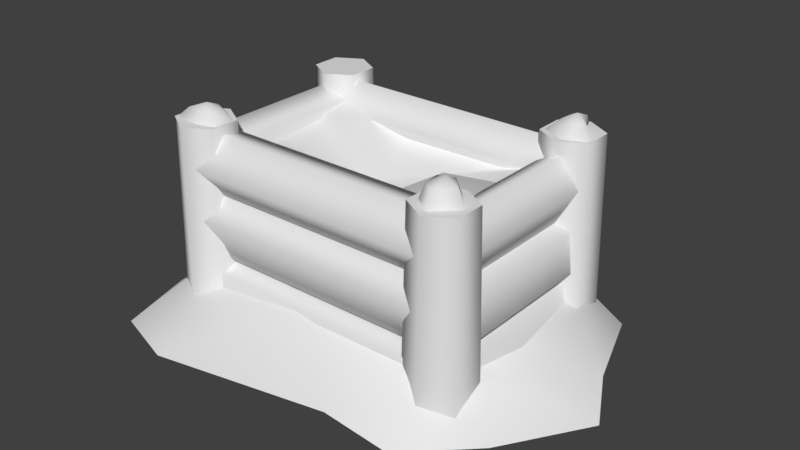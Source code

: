 # Source: tikiChest4.blend  (saved by Blender 2.80.75; exported with 4.5.12 LTS)
import bpy
from mathutils import Matrix  # noqa: F401  (used for matrix-valued properties, if any)

bpy.ops.wm.read_factory_settings(use_empty=True)
scene = bpy.context.scene
scene.name = 'Scene'

# ---- collections
col_collection_1 = bpy.data.collections.new('Collection 1'); scene.collection.children.link(col_collection_1)
col_collection_2 = bpy.data.collections.new('Collection 2'); scene.collection.children.link(col_collection_2)

# ---- materials (node trees are filled in below, after node groups)
mat_tikichest0 = bpy.data.materials.new('tikiChest0')
mat_tikichest0.alpha_threshold = 0.0
mat_tikichest0.use_transparent_shadow = False
mat_tikichest0.roughness = 0.5
mat_tikichest0.line_color = (0.0, 0.0, 0.0, 1.0)
mat_snow = bpy.data.materials.new('snow')
mat_snow.alpha_threshold = 0.0
mat_snow.use_transparent_shadow = False
mat_snow.roughness = 0.5

# ---- material node trees

# ---- world
world_world = bpy.data.worlds.new('World'); scene.world = world_world
world_world.color = (0.05088, 0.05088, 0.05088)
world_world.use_sun_shadow = False
world_world.sun_shadow_jitter_overblur = 0.0
world_world.cycles.sampling_method = 'MANUAL'

# ---- meshes
me_plane_001 = bpy.data.meshes.new('Plane.001')
me_plane_001.from_pydata([(-0.388, -0.1246, -0.06643), (0.388, -0.1246, -0.1241), (-0.3548, 0.3876, -0.02502), (0.388, 0.388, -0.04162), (-0.3676, 0.2233, -0.03876), (-0.3806, 0.04979, -0.04167), (0.3978, 0.06192, -0.1018), (0.3926, 0.2339, -0.02545), (0.01916, -0.126, -0.05343), (-0.1052, 0.4162, -0.04015), (-0.07501, 0.03471, -0.1322), (-0.1173, 0.1891, -0.1414), (0.4104, -0.08432, -0.3502), (0.4104, -0.1326, -0.2688), (0.4104, -0.2107, -0.2999), (0.4104, -0.2107, -0.4005), (0.4104, -0.1326, -0.4315), (0.4104, -0.09244, -0.2639), (0.4104, -0.1771, -0.2713), (0.4104, -0.229, -0.1791), (0.4104, -0.1764, -0.1146), (0.4104, -0.09198, -0.167), (0.4104, -0.1867, -0.1186), (0.4104, -0.2326, -0.06166), (0.4104, -0.1684, 0.007303), (0.4104, -0.08284, -0.006801), (0.4104, -0.0943, -0.08467), (0.4078, -0.05443, -0.4207), (0.3193, -0.1055, -0.4207), (0.3193, -0.2077, -0.4207), (0.4078, -0.2588, -0.4207), (0.4963, -0.2077, -0.4207), (0.4963, -0.1055, -0.4207), (0.4078, -0.06763, 0.0287), (0.3307, -0.1121, 0.0287), (0.3307, -0.2011, 0.0287), (0.4078, -0.2456, 0.0287), (0.4848, -0.2011, 0.0287), (0.4848, -0.1121, 0.0287), (0.4104, 0.3878, -0.2775), (0.4104, 0.3404, -0.3583), (0.4104, 0.3876, -0.4211), (0.4104, 0.4642, -0.3702), (0.4104, 0.4643, -0.306), (0.4104, 0.4231, -0.2833), (0.4104, 0.345, -0.2503), (0.4104, 0.345, -0.1433), (0.4104, 0.4231, -0.1103), (0.4104, 0.4714, -0.1968), (0.4104, 0.3104, -0.04724), (0.4104, 0.3681, 0.01499), (0.4104, 0.4706, -0.02094), (0.4104, 0.4764, -0.1054), (0.4104, 0.3774, -0.1216), (0.4078, 0.5013, -0.4207), (0.3193, 0.4502, -0.4207), (0.3193, 0.348, -0.4207), (0.4078, 0.2969, -0.4207), (0.4963, 0.348, -0.4207), (0.4963, 0.4502, -0.4207), (0.4078, 0.4881, 0.0287), (0.3307, 0.4436, 0.0287), (0.3307, 0.3546, 0.0287), (0.4078, 0.3101, 0.0287), (0.4848, 0.3546, 0.0287), (0.4848, 0.4436, 0.0287), (0.4533, -0.1542, -0.2894), (0.358, -0.1542, -0.266), (0.3237, -0.1542, -0.3437), (0.3977, -0.1542, -0.4232), (0.4778, -0.1542, -0.3946), (0.4697, -0.1542, -0.2608), (0.3864, -0.1542, -0.2773), (0.324, -0.1542, -0.192), (0.3688, -0.1542, -0.1227), (0.4588, -0.1542, -0.1652), (0.4219, -0.1542, -0.1484), (0.3438, -0.1542, -0.1203), (0.3438, -0.1542, -0.02936), (0.4219, -0.1542, -0.001249), (0.4702, -0.1542, -0.07484), (0.4533, 0.4263, -0.2894), (0.358, 0.4263, -0.266), (0.3237, 0.4263, -0.3437), (0.3977, 0.4263, -0.4232), (0.4778, 0.4263, -0.3946), (0.4697, 0.4263, -0.2608), (0.3864, 0.4263, -0.2773), (0.324, 0.4263, -0.192), (0.3688, 0.4263, -0.1227), (0.4588, 0.4263, -0.1652), (0.4219, 0.4263, -0.1484), (0.3438, 0.4263, -0.1203), (0.3438, 0.4263, -0.02936), (0.4219, 0.4263, -0.001249), (0.4702, 0.4263, -0.07484), (-0.388, -0.1246, -0.3824), (0.388, -0.1246, -0.3824), (-0.388, 0.388, -0.3824), (0.388, 0.388, -0.3824), (-0.388, 0.2172, -0.3824), (-0.388, 0.04631, -0.3824), (0.388, 0.04631, -0.3824), (0.388, 0.2172, -0.3824), (-0.4104, -0.08432, -0.3502), (-0.4104, -0.1326, -0.2688), (-0.4104, -0.2107, -0.2999), (-0.4104, -0.2107, -0.4005), (-0.4104, -0.1326, -0.4315), (-0.4104, -0.09244, -0.2639), (-0.4104, -0.1771, -0.2713), (-0.4104, -0.229, -0.1791), (-0.4104, -0.1764, -0.1146), (-0.4104, -0.09198, -0.167), (-0.4104, -0.1867, -0.1186), (-0.4104, -0.2326, -0.06166), (-0.4104, -0.1684, 0.007303), (-0.4104, -0.08284, -0.006801), (-0.4104, -0.0943, -0.08467), (-0.4078, -0.05443, -0.4207), (-0.3193, -0.1055, -0.4207), (-0.3193, -0.2077, -0.4207), (-0.4078, -0.2588, -0.4207), (-0.4963, -0.2077, -0.4207), (-0.4963, -0.1055, -0.4207), (-0.4078, -0.06763, 0.0287), (-0.3307, -0.1121, 0.0287), (-0.3307, -0.2011, 0.0287), (-0.4078, -0.2456, 0.0287), (-0.4848, -0.2011, 0.0287), (-0.4848, -0.1121, 0.0287), (-0.4104, 0.3878, -0.2775), (-0.4104, 0.3404, -0.3583), (-0.4104, 0.3876, -0.4211), (-0.4104, 0.4642, -0.3702), (-0.4104, 0.4643, -0.306), (-0.4104, 0.4231, -0.2833), (-0.4104, 0.345, -0.2503), (-0.4104, 0.345, -0.1433), (-0.4104, 0.4231, -0.1103), (-0.4104, 0.4714, -0.1968), (-0.4104, 0.3104, -0.04724), (-0.4104, 0.3681, 0.01499), (-0.4104, 0.4706, -0.02094), (-0.4104, 0.4764, -0.1054), (-0.4104, 0.3774, -0.1216), (-0.4078, 0.5013, -0.4207), (-0.3193, 0.4502, -0.4207), (-0.3193, 0.348, -0.4207), (-0.4078, 0.2969, -0.4207), (-0.4963, 0.348, -0.4207), (-0.4963, 0.4502, -0.4207), (-0.4078, 0.4881, 0.0287), (-0.3307, 0.4436, 0.0287), (-0.3307, 0.3546, 0.0287), (-0.4078, 0.3101, 0.0287), (-0.4848, 0.3546, 0.0287), (-0.4848, 0.4436, 0.0287), (-0.4533, -0.1542, -0.2894), (-0.358, -0.1542, -0.266), (-0.3237, -0.1542, -0.3437), (-0.3977, -0.1542, -0.4232), (-0.4778, -0.1542, -0.3946), (-0.4697, -0.1542, -0.2608), (-0.3864, -0.1542, -0.2773), (-0.324, -0.1542, -0.192), (-0.3688, -0.1542, -0.1227), (-0.4588, -0.1542, -0.1652), (-0.4219, -0.1542, -0.1484), (-0.3438, -0.1542, -0.1203), (-0.3438, -0.1542, -0.02936), (-0.4219, -0.1542, -0.001249), (-0.4702, -0.1542, -0.07484), (-0.4533, 0.4263, -0.2894), (-0.358, 0.4263, -0.266), (-0.3237, 0.4263, -0.3437), (-0.3977, 0.4263, -0.4232), (-0.4778, 0.4263, -0.3946), (-0.4697, 0.4263, -0.2608), (-0.3864, 0.4263, -0.2773), (-0.324, 0.4263, -0.192), (-0.3688, 0.4263, -0.1227), (-0.4588, 0.4263, -0.1652), (-0.4219, 0.4263, -0.1484), (-0.3438, 0.4263, -0.1203), (-0.3438, 0.4263, -0.02936), (-0.4219, 0.4263, -0.001249), (-0.4702, 0.4263, -0.07484)], [], [(11, 7, 3, 9), (8, 1, 6, 10), (10, 6, 7, 11), (5, 10, 11, 4), (0, 8, 10, 5), (4, 11, 9, 2), (104, 12, 16, 108), (107, 15, 14, 106), (113, 21, 17, 109), (108, 16, 15, 107), (106, 14, 13, 105), (111, 19, 20, 112), (118, 26, 22, 114), (132, 40, 39, 131), (109, 17, 18, 110), (115, 23, 24, 116), (110, 18, 19, 111), (117, 25, 26, 118), (114, 22, 23, 115), (116, 24, 25, 117), (112, 20, 21, 113), (32, 38, 37, 31), (30, 36, 35, 29), (28, 34, 33, 27), (27, 33, 38, 32), (31, 37, 36, 30), (29, 35, 34, 28), (34, 35, 36, 33), (37, 38, 33, 36), (131, 39, 43, 135), (134, 42, 41, 133), (140, 48, 44, 136), (135, 43, 42, 134), (133, 41, 40, 132), (138, 46, 47, 139), (145, 53, 49, 141), (136, 44, 45, 137), (142, 50, 51, 143), (137, 45, 46, 138), (144, 52, 53, 145), (141, 49, 50, 142), (143, 51, 52, 144), (139, 47, 48, 140), (59, 65, 64, 58), (57, 63, 62, 56), (55, 61, 60, 54), (54, 60, 65, 59), (58, 64, 63, 57), (56, 62, 61, 55), (61, 62, 63, 60), (64, 65, 60, 63), (67, 66, 81, 82), (72, 73, 88, 87), (68, 67, 82, 83), (73, 74, 89, 88), (69, 68, 83, 84), (74, 75, 90, 89), (70, 69, 84, 85), (71, 72, 87, 86), (66, 70, 85, 81), (80, 76, 91, 95), (78, 79, 94, 93), (79, 80, 95, 94), (77, 78, 93, 92), (76, 77, 92, 91), (75, 71, 86, 90), (100, 103, 99, 98), (96, 97, 102, 101), (101, 102, 103, 100), (124, 123, 129, 130), (122, 121, 127, 128), (120, 119, 125, 126), (119, 124, 130, 125), (123, 122, 128, 129), (121, 120, 126, 127), (126, 125, 128, 127), (129, 128, 125, 130), (151, 150, 156, 157), (149, 148, 154, 155), (147, 146, 152, 153), (146, 151, 157, 152), (150, 149, 155, 156), (148, 147, 153, 154), (153, 152, 155, 154), (156, 155, 152, 157), (159, 174, 173, 158), (164, 179, 180, 165), (160, 175, 174, 159), (165, 180, 181, 166), (161, 176, 175, 160), (166, 181, 182, 167), (162, 177, 176, 161), (163, 178, 179, 164), (158, 173, 177, 162), (172, 187, 183, 168), (170, 185, 186, 171), (171, 186, 187, 172), (169, 184, 185, 170), (168, 183, 184, 169), (167, 182, 178, 163), (105, 13, 12, 104)])
me_plane_001.polygons.foreach_set('use_smooth', [True] * 101)
_k = set([(33, 34), (33, 38), (34, 35), (35, 36), (36, 37), (37, 38), (60, 61), (60, 65), (61, 62), (62, 63), (63, 64), (64, 65), (125, 126), (125, 130), (126, 127), (127, 128), (128, 129), (129, 130), (152, 153), (152, 157), (153, 154), (154, 155), (155, 156), (156, 157)])
me_plane_001.attributes.new('sharp_edge', 'BOOLEAN', 'EDGE').data.foreach_set('value', [ (min(e.vertices), max(e.vertices)) in _k for e in me_plane_001.edges])
_uv = me_plane_001.uv_layers.new(name='UVMap')
_uv.uv.foreach_set('vector', [0.6228, 0.6005, 0.6314, 0.6013, 0.6313, 0.6044, 0.6214, 0.6046, 0.6243, 0.5938, 0.6316, 0.5941, 0.6316, 0.5979, 0.6238, 0.5974, 0.6238, 0.5974, 0.6316, 0.5979, 0.6314, 0.6013, 0.6228, 0.6005, 0.6162, 0.5971, 0.6238, 0.5974, 0.6228, 0.6005, 0.6162, 0.6006, 0.6162, 0.5936, 0.6243, 0.5938, 0.6238, 0.5974, 0.6162, 0.5971, 0.6162, 0.6006, 0.6228, 0.6005, 0.6214, 0.6046, 0.6164, 0.6039, 0.1087, 0.6706, 0.0849, 0.6305, 0.08041, 0.6562, 0.1291, 0.6416, 0.111, 0.6145, 0.1005, 0.6624, 0.118, 0.6401, 0.07205, 0.6264, 0.1079, 0.3399, 0.09416, 0.3179, 0.09153, 0.3322, 0.1191, 0.3237, 0.1291, 0.6416, 0.08041, 0.6562, 0.1005, 0.6624, 0.111, 0.6145, 0.07205, 0.6264, 0.118, 0.6401, 0.1088, 0.6214, 0.07205, 0.657, 0.08649, 0.3158, 0.1126, 0.3224, 0.1079, 0.3126, 0.08649, 0.332, 0.132, 0.8863, 0.1261, 0.915, 0.1359, 0.9, 0.1083, 0.8951, 0.1787, 0.6157, 0.155, 0.6081, 0.1758, 0.6033, 0.1674, 0.6267, 0.1191, 0.3237, 0.09153, 0.3322, 0.1025, 0.3354, 0.1091, 0.3086, 0.1083, 0.9108, 0.1313, 0.8903, 0.1153, 0.8961, 0.1322, 0.9188, 0.1091, 0.3086, 0.1025, 0.3354, 0.1126, 0.3224, 0.08649, 0.3158, 0.1433, 0.9015, 0.1144, 0.9111, 0.1261, 0.915, 0.132, 0.8863, 0.1083, 0.8951, 0.1359, 0.9, 0.1313, 0.8903, 0.1083, 0.9108, 0.1322, 0.9188, 0.1153, 0.8961, 0.1144, 0.9111, 0.1433, 0.9015, 0.08649, 0.332, 0.1079, 0.3126, 0.09416, 0.3179, 0.1079, 0.3399, 0.1396, 0.1259, 0.1403, 0.1315, 0.1413, 0.1302, 0.1361, 0.128, 0.1361, 0.1321, 0.1405, 0.1288, 0.1389, 0.1285, 0.1396, 0.1341, 0.143, 0.132, 0.1379, 0.1298, 0.1386, 0.1312, 0.143, 0.1279, 0.143, 0.1279, 0.1386, 0.1312, 0.1403, 0.1315, 0.1396, 0.1259, 0.1361, 0.128, 0.1413, 0.1302, 0.1405, 0.1288, 0.1361, 0.1321, 0.1396, 0.1341, 0.1389, 0.1285, 0.1379, 0.1298, 0.143, 0.132, 0.3896, 0.361, 0.3918, 0.361, 0.393, 0.363, 0.3885, 0.363, 0.3918, 0.3649, 0.3896, 0.3649, 0.3885, 0.363, 0.393, 0.363, 0.1674, 0.6267, 0.1758, 0.6033, 0.1839, 0.6206, 0.1561, 0.6207, 0.1578, 0.6126, 0.1765, 0.6304, 0.155, 0.6247, 0.1724, 0.6058, 0.136, 0.8762, 0.1212, 0.8512, 0.1447, 0.8601, 0.1209, 0.8819, 0.1561, 0.6207, 0.1839, 0.6206, 0.1765, 0.6304, 0.1578, 0.6126, 0.1724, 0.6058, 0.155, 0.6247, 0.155, 0.6081, 0.1787, 0.6157, 0.127, 0.8563, 0.1192, 0.8863, 0.1083, 0.8697, 0.1389, 0.8599, 0.07634, 0.4274, 0.06627, 0.3801, 0.05578, 0.4042, 0.1064, 0.4049, 0.1209, 0.8819, 0.1447, 0.8601, 0.1447, 0.8784, 0.1157, 0.8708, 0.1002, 0.3739, 0.07108, 0.4175, 0.09746, 0.4012, 0.05504, 0.3739, 0.1157, 0.8708, 0.1447, 0.8784, 0.1192, 0.8863, 0.127, 0.8563, 0.04498, 0.4028, 0.09207, 0.3823, 0.06627, 0.3801, 0.07634, 0.4274, 0.1064, 0.4049, 0.05578, 0.4042, 0.07108, 0.4175, 0.1002, 0.3739, 0.05504, 0.3739, 0.09746, 0.4012, 0.09207, 0.3823, 0.04498, 0.4028, 0.1389, 0.8599, 0.1083, 0.8697, 0.1212, 0.8512, 0.136, 0.8762, 0.1725, 0.1242, 0.1732, 0.1298, 0.1742, 0.1285, 0.1691, 0.1263, 0.1691, 0.1304, 0.1735, 0.1271, 0.1718, 0.1269, 0.1725, 0.1324, 0.176, 0.1303, 0.1708, 0.1281, 0.1716, 0.1296, 0.176, 0.1262, 0.176, 0.1262, 0.1716, 0.1296, 0.1732, 0.1298, 0.1725, 0.1242, 0.1691, 0.1263, 0.1742, 0.1285, 0.1735, 0.1271, 0.1691, 0.1304, 0.1725, 0.1324, 0.1718, 0.1269, 0.1708, 0.1281, 0.176, 0.1303, 0.3547, 0.6327, 0.3569, 0.6327, 0.3581, 0.6347, 0.3536, 0.6347, 0.3569, 0.6366, 0.3547, 0.6366, 0.3536, 0.6347, 0.3581, 0.6347, 0.1412, 0.3158, 0.1304, 0.3168, 0.1479, 0.3307, 0.1323, 0.3393, 0.1528, 0.6571, 0.1655, 0.6378, 0.1292, 0.6624, 0.1292, 0.623, 0.1434, 0.3239, 0.1412, 0.3158, 0.1323, 0.3393, 0.1191, 0.3295, 0.1655, 0.6378, 0.1565, 0.6256, 0.1571, 0.6699, 0.1292, 0.6624, 0.1332, 0.3316, 0.1434, 0.3239, 0.1191, 0.3295, 0.1269, 0.3086, 0.1565, 0.6256, 0.1376, 0.6359, 0.1781, 0.643, 0.1571, 0.6699, 0.1256, 0.3281, 0.1332, 0.3316, 0.1269, 0.3086, 0.1423, 0.3086, 0.137, 0.6556, 0.1528, 0.6571, 0.1292, 0.623, 0.1557, 0.6145, 0.1304, 0.3168, 0.1256, 0.3281, 0.1423, 0.3086, 0.1479, 0.3307, 0.1083, 0.8791, 0.08737, 0.907, 0.07951, 0.8793, 0.07941, 0.879, 0.05673, 0.8609, 0.08709, 0.8512, 0.07907, 0.879, 0.07896, 0.8793, 0.08709, 0.8512, 0.1083, 0.8791, 0.07941, 0.879, 0.07907, 0.879, 0.05673, 0.8977, 0.05673, 0.8609, 0.07896, 0.8793, 0.07924, 0.8795, 0.08737, 0.907, 0.05673, 0.8977, 0.07924, 0.8795, 0.07951, 0.8793, 0.1376, 0.6359, 0.137, 0.6556, 0.1557, 0.6145, 0.1781, 0.643, 0.48, 0.4505, 0.4859, 0.4505, 0.4859, 0.4518, 0.48, 0.4518, 0.4054, 0.1037, 0.4211, 0.1037, 0.4211, 0.1072, 0.4054, 0.1072, 0.395, 0.6587, 0.4032, 0.6587, 0.4032, 0.6605, 0.395, 0.6605, 0.1085, 0.119, 0.1115, 0.1137, 0.1144, 0.119, 0.1145, 0.1191, 0.1176, 0.1137, 0.1207, 0.119, 0.1147, 0.1189, 0.1145, 0.1189, 0.1176, 0.1242, 0.1116, 0.1242, 0.1147, 0.1191, 0.1148, 0.119, 0.1116, 0.1242, 0.1085, 0.119, 0.1145, 0.1191, 0.1147, 0.1191, 0.1115, 0.1137, 0.1176, 0.1137, 0.1145, 0.1189, 0.1144, 0.119, 0.1207, 0.119, 0.1176, 0.1242, 0.1148, 0.119, 0.1147, 0.1189, 0.3842, 0.6061, 0.3831, 0.6041, 0.3876, 0.6041, 0.3865, 0.6061, 0.3865, 0.6022, 0.3876, 0.6041, 0.3831, 0.6041, 0.3842, 0.6022, 0.149, 0.1383, 0.1543, 0.1414, 0.149, 0.1443, 0.1489, 0.1443, 0.1542, 0.1475, 0.149, 0.1505, 0.1491, 0.1445, 0.1491, 0.1444, 0.1437, 0.1474, 0.1437, 0.1414, 0.1489, 0.1445, 0.149, 0.1446, 0.1437, 0.1414, 0.149, 0.1383, 0.1489, 0.1443, 0.1489, 0.1445, 0.1543, 0.1414, 0.1542, 0.1475, 0.1491, 0.1444, 0.149, 0.1443, 0.149, 0.1505, 0.1437, 0.1474, 0.149, 0.1446, 0.1491, 0.1445, 0.3713, 0.09525, 0.3694, 0.09413, 0.3733, 0.09189, 0.3733, 0.09413, 0.3713, 0.09077, 0.3733, 0.09189, 0.3694, 0.09413, 0.3694, 0.09189, 0.06471, 0.9317, 0.09083, 0.9217, 0.08133, 0.9391, 0.06586, 0.9196, 0.1456, 0.6033, 0.1399, 0.6263, 0.1486, 0.6168, 0.1259, 0.6108, 0.07376, 0.9342, 0.08001, 0.9071, 0.09083, 0.9217, 0.06471, 0.9317, 0.1259, 0.6108, 0.1486, 0.6168, 0.144, 0.6099, 0.1259, 0.626, 0.08236, 0.9227, 0.05673, 0.9158, 0.08001, 0.9071, 0.07376, 0.9342, 0.1259, 0.626, 0.144, 0.6099, 0.1329, 0.6131, 0.1451, 0.6327, 0.07841, 0.9143, 0.05673, 0.9329, 0.05673, 0.9158, 0.08236, 0.9227, 0.1549, 0.6172, 0.1313, 0.6241, 0.1399, 0.6263, 0.1456, 0.6033, 0.06586, 0.9196, 0.08133, 0.9391, 0.05673, 0.9329, 0.07841, 0.9143, 0.1368, 0.4248, 0.1165, 0.3896, 0.114, 0.4088, 0.1545, 0.3988, 0.1065, 0.3846, 0.1447, 0.3991, 0.1351, 0.3848, 0.1065, 0.4141, 0.1065, 0.4141, 0.1351, 0.3848, 0.1165, 0.3896, 0.1368, 0.4248, 0.1373, 0.3739, 0.1307, 0.4136, 0.1447, 0.3991, 0.1065, 0.3846, 0.1545, 0.3988, 0.114, 0.4088, 0.1307, 0.4136, 0.1373, 0.3739, 0.1451, 0.6327, 0.1329, 0.6131, 0.1313, 0.6241, 0.1549, 0.6172, 0.07205, 0.657, 0.1088, 0.6214, 0.0849, 0.6305, 0.1087, 0.6706])
_ca = me_plane_001.color_attributes.new('Col', 'BYTE_COLOR', 'CORNER')
_ca.data.foreach_set('color', [1.0, 1.0, 1.0, 1.0, 0.2232, 0.2232, 0.2232, 1.0, 0.2307, 0.2307, 0.2307, 1.0, 0.2232, 0.2232, 0.2232, 1.0, 0.227, 0.227, 0.227, 1.0, 0.2232, 0.2232, 0.2232, 1.0, 0.2232, 0.2232, 0.2232, 1.0, 1.0, 1.0, 1.0, 1.0, 1.0, 1.0, 1.0, 1.0, 0.2232, 0.2232, 0.2232, 1.0, 0.2232, 0.2232, 0.2232, 1.0, 1.0, 1.0, 1.0, 1.0, 0.2232, 0.2232, 0.2232, 1.0, 1.0, 1.0, 1.0, 1.0, 1.0, 1.0, 1.0, 1.0, 0.2232, 0.2232, 0.2232, 1.0, 0.227, 0.227, 0.227, 1.0, 0.227, 0.227, 0.227, 1.0, 1.0, 1.0, 1.0, 1.0, 0.2232, 0.2232, 0.2232, 1.0, 0.2232, 0.2232, 0.2232, 1.0, 1.0, 1.0, 1.0, 1.0, 0.2232, 0.2232, 0.2232, 1.0, 0.2232, 0.2232, 0.2232, 1.0, 1.0, 1.0, 1.0, 1.0, 1.0, 1.0, 1.0, 1.0, 0.1714, 0.1714, 0.1714, 1.0, 0.15, 0.15, 0.15, 1.0, 1.0, 1.0, 1.0, 1.0, 1.0, 1.0, 1.0, 1.0, 1.0, 1.0, 1.0, 1.0, 1.0, 1.0, 1.0, 1.0, 1.0, 1.0, 1.0, 1.0, 1.0, 1.0, 1.0, 1.0, 1.0, 1.0, 1.0, 1.0, 1.0, 1.0, 1.0, 1.0, 0.15, 0.15, 0.15, 1.0, 0.1714, 0.1714, 0.1714, 1.0, 1.0, 1.0, 1.0, 1.0, 1.0, 1.0, 1.0, 1.0, 1.0, 1.0, 1.0, 1.0, 1.0, 1.0, 1.0, 1.0, 0.15, 0.15, 0.15, 1.0, 0.15, 0.15, 0.15, 1.0, 1.0, 1.0, 1.0, 1.0, 1.0, 1.0, 1.0, 1.0, 0.15, 0.15, 0.15, 1.0, 0.15, 0.15, 0.15, 1.0, 1.0, 1.0, 1.0, 1.0, 1.0, 1.0, 1.0, 1.0, 0.15, 0.15, 0.15, 1.0, 0.227, 0.227, 0.227, 1.0, 1.0, 1.0, 1.0, 1.0, 1.0, 1.0, 1.0, 1.0, 1.0, 1.0, 1.0, 1.0, 0.15, 0.15, 0.15, 1.0, 1.0, 1.0, 1.0, 1.0, 1.0, 1.0, 1.0, 1.0, 0.15, 0.15, 0.15, 1.0, 0.15, 0.15, 0.15, 1.0, 1.0, 1.0, 1.0, 1.0, 1.0, 1.0, 1.0, 1.0, 1.0, 1.0, 1.0, 1.0, 1.0, 1.0, 1.0, 1.0, 0.15, 0.15, 0.15, 1.0, 0.15, 0.15, 0.15, 1.0, 1.0, 1.0, 1.0, 1.0, 1.0, 1.0, 1.0, 1.0, 1.0, 1.0, 1.0, 1.0, 1.0, 1.0, 1.0, 1.0, 1.0, 1.0, 1.0, 1.0, 1.0, 1.0, 1.0, 1.0, 0.227, 0.227, 0.227, 1.0, 0.15, 0.15, 0.15, 1.0, 1.0, 1.0, 1.0, 1.0, 1.0, 1.0, 1.0, 1.0, 1.0, 1.0, 1.0, 1.0, 1.0, 1.0, 1.0, 1.0, 1.0, 1.0, 1.0, 1.0, 1.0, 1.0, 1.0, 1.0, 0.15, 0.15, 0.15, 1.0, 0.15, 0.15, 0.15, 1.0, 1.0, 1.0, 1.0, 1.0, 1.0, 1.0, 1.0, 1.0, 0.2918, 0.2918, 0.2918, 1.0, 1.0, 1.0, 1.0, 1.0, 1.0, 1.0, 1.0, 1.0, 0.2918, 0.2918, 0.2918, 1.0, 0.2918, 0.2918, 0.2918, 1.0, 1.0, 1.0, 1.0, 1.0, 1.0, 1.0, 1.0, 1.0, 0.2961, 0.2961, 0.2961, 1.0, 0.2918, 0.2918, 0.2918, 1.0, 1.0, 1.0, 1.0, 1.0, 1.0, 1.0, 1.0, 1.0, 0.2918, 0.2918, 0.2918, 1.0, 0.2918, 0.2918, 0.2918, 1.0, 1.0, 1.0, 1.0, 1.0, 1.0, 1.0, 1.0, 1.0, 0.2918, 0.2918, 0.2918, 1.0, 0.2918, 0.2918, 0.2918, 1.0, 1.0, 1.0, 1.0, 1.0, 1.0, 1.0, 1.0, 1.0, 0.2918, 0.2918, 0.2918, 1.0, 0.2961, 0.2961, 0.2961, 1.0, 1.0, 1.0, 1.0, 1.0, 1.0, 1.0, 1.0, 1.0, 0.2961, 0.2961, 0.2961, 1.0, 1.0, 1.0, 1.0, 1.0, 1.0, 1.0, 1.0, 1.0, 1.0, 1.0, 1.0, 1.0, 1.0, 1.0, 1.0, 1.0, 1.0, 1.0, 1.0, 1.0, 1.0, 1.0, 1.0, 1.0, 1.0, 1.0, 1.0, 1.0, 1.0, 1.0, 1.0, 1.0, 0.15, 0.15, 0.15, 1.0, 0.15, 0.15, 0.15, 1.0, 1.0, 1.0, 1.0, 1.0, 1.0, 1.0, 1.0, 1.0, 1.0, 1.0, 1.0, 1.0, 1.0, 1.0, 1.0, 1.0, 0.15, 0.15, 0.15, 1.0, 0.15, 0.15, 0.15, 1.0, 1.0, 1.0, 1.0, 1.0, 1.0, 1.0, 1.0, 1.0, 0.159, 0.159, 0.159, 1.0, 0.15, 0.15, 0.15, 1.0, 1.0, 1.0, 1.0, 1.0, 1.0, 1.0, 1.0, 1.0, 1.0, 1.0, 1.0, 1.0, 1.0, 1.0, 1.0, 1.0, 0.15, 0.15, 0.15, 1.0, 1.0, 1.0, 1.0, 1.0, 1.0, 1.0, 1.0, 1.0, 1.0, 1.0, 1.0, 1.0, 1.0, 1.0, 1.0, 1.0, 1.0, 1.0, 1.0, 1.0, 0.15, 0.15, 0.15, 1.0, 0.15, 0.15, 0.15, 1.0, 0.15, 0.15, 0.15, 1.0, 0.15, 0.15, 0.15, 1.0, 1.0, 1.0, 1.0, 1.0, 1.0, 1.0, 1.0, 1.0, 0.15, 0.15, 0.15, 1.0, 0.159, 0.159, 0.159, 1.0, 1.0, 1.0, 1.0, 1.0, 1.0, 1.0, 1.0, 1.0, 0.9387, 0.9387, 0.9387, 1.0, 1.0, 1.0, 1.0, 1.0, 1.0, 1.0, 1.0, 1.0, 1.0, 1.0, 1.0, 1.0, 1.0, 1.0, 1.0, 1.0, 1.0, 1.0, 1.0, 1.0, 1.0, 1.0, 1.0, 1.0, 1.0, 1.0, 1.0, 1.0, 0.15, 0.15, 0.15, 1.0, 0.15, 0.15, 0.15, 1.0, 0.15, 0.15, 0.15, 1.0, 0.15, 0.15, 0.15, 1.0, 1.0, 1.0, 1.0, 1.0, 1.0, 1.0, 1.0, 1.0, 1.0, 1.0, 1.0, 1.0, 0.9387, 0.9387, 0.9387, 1.0, 1.0, 1.0, 1.0, 1.0, 1.0, 1.0, 1.0, 1.0, 0.15, 0.15, 0.15, 1.0, 0.15, 0.15, 0.15, 1.0, 0.15, 0.15, 0.15, 1.0, 0.15, 0.15, 0.15, 1.0, 1.0, 1.0, 1.0, 1.0, 1.0, 1.0, 1.0, 1.0, 0.2918, 0.2918, 0.2918, 1.0, 1.0, 1.0, 1.0, 1.0, 1.0, 1.0, 1.0, 1.0, 0.2918, 0.2918, 0.2918, 1.0, 0.2918, 0.2918, 0.2918, 1.0, 1.0, 1.0, 1.0, 1.0, 1.0, 1.0, 1.0, 1.0, 0.2918, 0.2918, 0.2918, 1.0, 0.2918, 0.2918, 0.2918, 1.0, 1.0, 1.0, 1.0, 1.0, 1.0, 1.0, 1.0, 1.0, 0.2918, 0.2918, 0.2918, 1.0, 0.2918, 0.2918, 0.2918, 1.0, 1.0, 1.0, 1.0, 1.0, 1.0, 1.0, 1.0, 1.0, 0.2918, 0.2918, 0.2918, 1.0, 0.2961, 0.2961, 0.2961, 1.0, 1.0, 1.0, 1.0, 1.0, 1.0, 1.0, 1.0, 1.0, 0.2918, 0.2918, 0.2918, 1.0, 0.2918, 0.2918, 0.2918, 1.0, 1.0, 1.0, 1.0, 1.0, 1.0, 1.0, 1.0, 1.0, 0.2918, 0.2918, 0.2918, 1.0, 1.0, 1.0, 1.0, 1.0, 1.0, 1.0, 1.0, 1.0, 1.0, 1.0, 1.0, 1.0, 1.0, 1.0, 1.0, 1.0, 1.0, 1.0, 1.0, 1.0, 1.0, 1.0, 1.0, 1.0, 1.0, 1.0, 1.0, 1.0, 1.0, 1.0, 1.0, 1.0, 0.15, 0.15, 0.15, 1.0, 1.0, 1.0, 1.0, 1.0, 1.0, 1.0, 1.0, 1.0, 0.15, 0.15, 0.15, 1.0, 0.15, 0.15, 0.15, 1.0, 1.0, 1.0, 1.0, 1.0, 1.0, 1.0, 1.0, 1.0, 0.15, 0.15, 0.15, 1.0, 1.0, 1.0, 1.0, 1.0, 0.15, 0.15, 0.15, 1.0, 0.15, 0.15, 0.15, 1.0, 1.0, 1.0, 1.0, 1.0, 1.0, 1.0, 1.0, 1.0, 0.15, 0.15, 0.15, 1.0, 0.15, 0.15, 0.15, 1.0, 1.0, 1.0, 1.0, 1.0, 0.15, 0.15, 0.15, 1.0, 1.0, 1.0, 1.0, 1.0, 1.0, 1.0, 1.0, 1.0, 0.15, 0.15, 0.15, 1.0, 0.15, 0.15, 0.15, 1.0, 1.0, 1.0, 1.0, 1.0, 1.0, 1.0, 1.0, 1.0, 0.15, 0.15, 0.15, 1.0, 1.0, 1.0, 1.0, 1.0, 0.15, 0.15, 0.15, 1.0, 0.15, 0.15, 0.15, 1.0, 1.0, 1.0, 1.0, 1.0, 1.0, 1.0, 1.0, 1.0, 0.15, 0.15, 0.15, 1.0, 0.15, 0.15, 0.15, 1.0, 1.0, 1.0, 1.0, 1.0, 1.0, 1.0, 1.0, 1.0, 1.0, 1.0, 1.0, 1.0, 1.0, 1.0, 1.0, 1.0, 1.0, 1.0, 1.0, 1.0, 1.0, 1.0, 1.0, 1.0, 0.15, 0.15, 0.15, 1.0, 0.15, 0.15, 0.15, 1.0, 1.0, 1.0, 1.0, 1.0, 1.0, 1.0, 1.0, 1.0, 1.0, 1.0, 1.0, 1.0, 1.0, 1.0, 1.0, 1.0, 1.0, 1.0, 1.0, 1.0, 1.0, 1.0, 1.0, 1.0, 1.0, 1.0, 1.0, 1.0, 1.0, 1.0, 1.0, 1.0, 1.0, 1.0, 1.0, 1.0, 1.0, 1.0, 1.0, 1.0, 1.0, 1.0, 1.0, 1.0, 1.0, 1.0, 1.0, 1.0, 1.0, 1.0, 1.0, 1.0, 0.15, 0.15, 0.15, 1.0, 1.0, 1.0, 1.0, 1.0, 1.0, 1.0, 1.0, 1.0, 0.15, 0.15, 0.15, 1.0, 1.0, 1.0, 1.0, 1.0, 1.0, 1.0, 1.0, 1.0, 1.0, 1.0, 1.0, 1.0, 1.0, 1.0, 1.0, 1.0, 1.0, 1.0, 1.0, 1.0, 1.0, 1.0, 1.0, 1.0, 1.0, 1.0, 1.0, 1.0, 1.0, 1.0, 1.0, 1.0, 1.0, 1.0, 1.0, 1.0, 1.0, 1.0, 1.0, 1.0, 1.0, 1.0, 1.0, 1.0, 1.0, 1.0, 1.0, 1.0, 1.0, 1.0, 1.0, 1.0, 1.0, 1.0, 1.0, 1.0, 1.0, 1.0, 1.0, 1.0, 1.0, 1.0, 1.0, 1.0, 0.2918, 0.2918, 0.2918, 1.0, 0.2918, 0.2918, 0.2918, 1.0, 1.0, 1.0, 1.0, 1.0, 1.0, 1.0, 1.0, 1.0, 0.2918, 0.2918, 0.2918, 1.0, 0.2918, 0.2918, 0.2918, 1.0, 1.0, 1.0, 1.0, 1.0, 1.0, 1.0, 1.0, 1.0, 0.2918, 0.2918, 0.2918, 1.0, 0.2918, 0.2918, 0.2918, 1.0, 1.0, 1.0, 1.0, 1.0, 1.0, 1.0, 1.0, 1.0, 0.2918, 0.2918, 0.2918, 1.0, 0.2918, 0.2918, 0.2918, 1.0, 1.0, 1.0, 1.0, 1.0, 1.0, 1.0, 1.0, 1.0, 0.2918, 0.2918, 0.2918, 1.0, 0.2918, 0.2918, 0.2918, 1.0, 1.0, 1.0, 1.0, 1.0, 1.0, 1.0, 1.0, 1.0, 0.2918, 0.2918, 0.2918, 1.0, 0.2918, 0.2918, 0.2918, 1.0, 1.0, 1.0, 1.0, 1.0, 1.0, 1.0, 1.0, 1.0, 1.0, 1.0, 1.0, 1.0, 1.0, 1.0, 1.0, 1.0, 1.0, 1.0, 1.0, 1.0, 1.0, 1.0, 1.0, 1.0, 1.0, 1.0, 1.0, 1.0, 1.0, 1.0, 1.0, 1.0, 1.0, 1.0, 1.0, 1.0, 1.0, 1.0, 1.0, 1.0, 0.2918, 0.2918, 0.2918, 1.0, 0.2918, 0.2918, 0.2918, 1.0, 1.0, 1.0, 1.0, 1.0, 1.0, 1.0, 1.0, 1.0, 0.2918, 0.2918, 0.2918, 1.0, 0.2918, 0.2918, 0.2918, 1.0, 1.0, 1.0, 1.0, 1.0, 1.0, 1.0, 1.0, 1.0, 0.2918, 0.2918, 0.2918, 1.0, 0.2918, 0.2918, 0.2918, 1.0, 1.0, 1.0, 1.0, 1.0, 1.0, 1.0, 1.0, 1.0, 0.2918, 0.2918, 0.2918, 1.0, 0.2918, 0.2918, 0.2918, 1.0, 1.0, 1.0, 1.0, 1.0, 1.0, 1.0, 1.0, 1.0, 0.2918, 0.2918, 0.2918, 1.0, 0.2918, 0.2918, 0.2918, 1.0, 1.0, 1.0, 1.0, 1.0, 1.0, 1.0, 1.0, 1.0, 0.2918, 0.2918, 0.2918, 1.0, 0.2918, 0.2918, 0.2918, 1.0, 1.0, 1.0, 1.0, 1.0, 1.0, 1.0, 1.0, 1.0, 1.0, 1.0, 1.0, 1.0, 1.0, 1.0, 1.0, 1.0, 1.0, 1.0, 1.0, 1.0, 1.0, 1.0, 1.0, 1.0, 1.0, 1.0, 1.0, 1.0, 1.0, 1.0, 1.0, 1.0, 1.0, 1.0, 1.0, 1.0, 1.0, 1.0, 1.0, 1.0, 0.15, 0.15, 0.15, 1.0, 0.15, 0.15, 0.15, 1.0, 1.0, 1.0, 1.0, 1.0, 1.0, 1.0, 1.0, 1.0, 1.0, 1.0, 1.0, 1.0, 1.0, 1.0, 1.0, 1.0, 1.0, 1.0, 1.0, 1.0, 1.0, 1.0, 1.0, 1.0, 1.0, 1.0, 1.0, 1.0, 1.0, 1.0, 1.0, 1.0, 0.15, 0.15, 0.15, 1.0, 0.15, 0.15, 0.15, 1.0, 1.0, 1.0, 1.0, 1.0, 1.0, 1.0, 1.0, 1.0, 0.15, 0.15, 0.15, 1.0, 0.15, 0.15, 0.15, 1.0, 0.15, 0.15, 0.15, 1.0, 0.15, 0.15, 0.15, 1.0, 1.0, 1.0, 1.0, 1.0, 1.0, 1.0, 1.0, 1.0, 0.15, 0.15, 0.15, 1.0, 0.15, 0.15, 0.15, 1.0, 1.0, 1.0, 1.0, 1.0, 1.0, 1.0, 1.0, 1.0, 1.0, 1.0, 1.0, 1.0, 1.0, 1.0, 1.0, 1.0, 0.15, 0.15, 0.15, 1.0, 0.15, 0.15, 0.15, 1.0, 0.15, 0.15, 0.15, 1.0, 0.1529, 0.1529, 0.1529, 1.0, 1.0, 1.0, 1.0, 1.0, 1.0, 1.0, 1.0, 1.0, 1.0, 1.0, 1.0, 1.0, 1.0, 1.0, 1.0, 1.0, 1.0, 1.0, 1.0, 1.0, 1.0, 1.0, 1.0, 1.0, 1.0, 1.0, 1.0, 1.0, 1.0, 1.0, 1.0, 1.0, 0.15, 0.15, 0.15, 1.0, 0.15, 0.15, 0.15, 1.0, 1.0, 1.0, 1.0, 1.0, 1.0, 1.0, 1.0, 1.0, 1.0, 1.0, 1.0, 1.0, 1.0, 1.0, 1.0, 1.0, 1.0, 1.0, 1.0, 1.0, 1.0, 1.0, 1.0, 1.0, 1.0, 1.0, 1.0, 1.0, 1.0, 1.0, 1.0, 1.0, 1.0, 1.0, 1.0, 1.0, 1.0, 1.0, 1.0, 1.0, 1.0, 1.0, 1.0, 1.0, 1.0, 1.0, 1.0, 1.0, 0.15, 0.15, 0.15, 1.0, 0.15, 0.15, 0.15, 1.0, 1.0, 1.0, 1.0, 1.0, 1.0, 1.0, 1.0, 1.0, 1.0, 1.0, 1.0, 1.0, 1.0, 1.0, 1.0, 1.0, 0.1529, 0.1529, 0.1529, 1.0, 0.15, 0.15, 0.15, 1.0, 0.15, 0.15, 0.15, 1.0, 0.15, 0.15, 0.15, 1.0, 1.0, 1.0, 1.0, 1.0, 1.0, 1.0, 1.0, 1.0])
me_plane_001.materials.append(mat_tikichest0)
me_plane_001.use_remesh_preserve_volume = False
me_plane_001.use_remesh_preserve_attributes = False
me_plane_001.use_mirror_vertex_groups = False
me_plane_001.use_paint_bone_selection = False
me_plane_001.use_paint_mask = True
me_plane_001.update()
me_plane = bpy.data.meshes.new('Plane')
me_plane.from_pydata([(-0.9491, -0.6609, 0.0), (-0.9798, 0.9694, 0.0), (0.9548, 0.8879, 0.0), (-0.9846, 0.1577, 0.0), (0.3112, -0.5915, 0.0), (1.291, 0.1014, 0.0), (-0.4386, 1.107, 0.0), (-1.071, -0.228, 0.0), (0.7083, -0.6288, 0.0), (1.113, 0.4356, 0.0), (-0.7726, 1.129, 0.0), (-1.08, 0.6288, 0.0), (-0.605, -0.7729, 0.0), (1.016, -0.329, 0.0), (0.517, 1.005, 0.0), (0.06631, 0.7464, 0.1966), (0.0, -0.3226, 0.2911), (-0.7849, 0.3268, 0.21), (0.7915, 0.1895, 0.1611), (0.6236, -0.3226, 0.2955), (-0.8012, -0.3165, 0.1995), (-0.7858, 0.7225, 0.2726), (0.7395, 0.7337, 0.2752), (0.705, -0.1522, 1.032), (0.5984, -0.1972, 1.032), (0.6103, -0.3132, 1.032), (0.705, -0.3842, 1.032), (0.8163, -0.2729, 1.032), (0.6999, -0.1838, 1.106), (0.6235, -0.216, 1.106), (0.632, -0.2992, 1.106), (0.6999, -0.3502, 1.106), (0.7797, -0.2704, 1.106), (0.6927, -0.2442, 1.136), (-0.7018, -0.1515, 1.032), (-0.5841, -0.2081, 1.032), (-0.5841, -0.3257, 1.032), (-0.6837, -0.3551, 1.032), (-0.8307, -0.3325, 1.032), (-0.8126, -0.2081, 1.032), (0.6034, 0.7668, 1.032), (0.5921, 0.6357, 1.032), (0.7142, 0.5723, 1.032), (0.8273, 0.6198, 1.032), (0.7436, 0.7284, 1.032), (0.7097, 0.8234, 1.032), (-0.7009, -0.1953, 1.081), (-0.6293, -0.2298, 1.081), (-0.6293, -0.3013, 1.081), (-0.6899, -0.3192, 1.081), (-0.7794, -0.3055, 1.081), (-0.7683, -0.2298, 1.081), (0.6628, 0.7406, 1.091), (0.6559, 0.6607, 1.091), (0.7302, 0.6222, 1.091), (0.7991, 0.6511, 1.091), (0.7481, 0.7172, 1.091), (0.7275, 0.775, 1.091), (-0.6995, -0.2635, 1.111), (0.7229, 0.6911, 1.127), (0.678, -0.1993, 0.9319), (-0.09734, -0.2531, 0.6613), (0.7022, 0.4664, 0.8105), (0.01005, 0.2304, 0.6655), (0.4199, 0.09645, 0.9495)], [], [(22, 9, 2, 14), (21, 15, 6, 10), (19, 13, 5, 18), (4, 8, 19, 16), (13, 19, 8), (7, 20, 17, 3), (0, 12, 20, 7), (12, 4, 16, 20), (11, 21, 10, 1), (3, 17, 21, 11), (15, 22, 14, 6), (18, 5, 9, 22), (23, 28, 32, 27), (25, 26, 31, 30), (23, 24, 29, 28), (26, 27, 32, 31), (24, 25, 30, 29), (31, 32, 33), (29, 30, 33), (28, 33, 32), (30, 31, 33), (28, 29, 33), (34, 39, 51, 46), (36, 48, 49, 37), (43, 44, 56, 55), (40, 41, 53, 52), (37, 49, 50, 38), (44, 45, 57, 56), (34, 46, 47, 35), (41, 42, 54, 53), (38, 50, 51, 39), (40, 52, 57, 45), (35, 47, 48, 36), (42, 43, 55, 54), (56, 57, 59), (46, 58, 47), (53, 54, 59), (50, 58, 51), (52, 59, 57), (47, 58, 48), (54, 55, 59), (46, 51, 58), (48, 58, 49), (55, 56, 59), (52, 53, 59), (49, 58, 50), (62, 63, 64), (61, 60, 64), (62, 64, 60), (61, 64, 63)])
me_plane.polygons.foreach_set('use_smooth', [True] * 50)
me_plane.materials.append(mat_snow)
me_plane.use_remesh_preserve_volume = False
me_plane.use_remesh_preserve_attributes = False
me_plane.use_mirror_vertex_groups = False
me_plane.update()

# ---- objects
ob_chest = bpy.data.objects.new('chest', me_plane_001)
ob_snow = bpy.data.objects.new('snow', me_plane)

# ---- transforms, parenting, visibility, modifiers, constraints
ob_chest.location = (0.0, 0.0, 0.5569)
ob_chest.scale = (1.0, 1.0, 1.324)
ob_chest.lineart.crease_threshold = 0.0
_m = ob_chest.modifiers.new('EdgeSplit', 'EDGE_SPLIT')
_m.use_edge_angle = False
ob_snow.location = (0.0, 0.0, 0.0)
ob_snow.scale = (0.5766, 0.5766, 0.5766)
ob_snow.lineart.crease_threshold = 0.0

# ---- collection membership
col_collection_1.objects.link(ob_chest)
col_collection_1.objects.link(ob_snow)

# ---- scene / render settings (as saved in the file)
scene.frame_start = 1; scene.frame_end = 250; scene.frame_set(1)
scene.render.engine = 'BLENDER_EEVEE_NEXT'
scene.render.resolution_percentage = 50
scene.render.dither_intensity = 0.0
scene.cycles.use_denoising = False
scene.cycles.samples = 128
scene.cycles.sampling_pattern = 'TABULATED_SOBOL'
scene.cycles.use_adaptive_sampling = False
scene.cycles.use_light_tree = False
scene.cycles.blur_glossy = 0.0
scene.cycles.sample_clamp_indirect = 0.0
scene.view_settings.view_transform = 'Standard'
bpy.context.view_layer.update()

# ---- added for rendering (the .blend has no active camera and no usable light): camera, sun
cam_auto = bpy.data.cameras.new('AutoCamera')
cam_auto.lens = 50.0
cam_auto.sensor_width = 36.0
cam_auto.clip_end = 1000.0
ob_auto_camera = bpy.data.objects.new('AutoCamera', cam_auto)
scene.collection.objects.link(ob_auto_camera)
ob_auto_camera.location = (1.7966, -1.98045, 1.70913)
ob_auto_camera.rotation_euler = (1.09748, -7.21219e-08, 0.694738)
scene.camera = ob_auto_camera
light_auto_sun = bpy.data.lights.new('AutoSun', 'SUN')
light_auto_sun.energy = 3.0
light_auto_sun.angle = 0.0523599
ob_auto_sun = bpy.data.objects.new('AutoSun', light_auto_sun)
scene.collection.objects.link(ob_auto_sun)
ob_auto_sun.rotation_euler = (0.872665, 0.174533, 0.523599)
bpy.context.view_layer.update()
